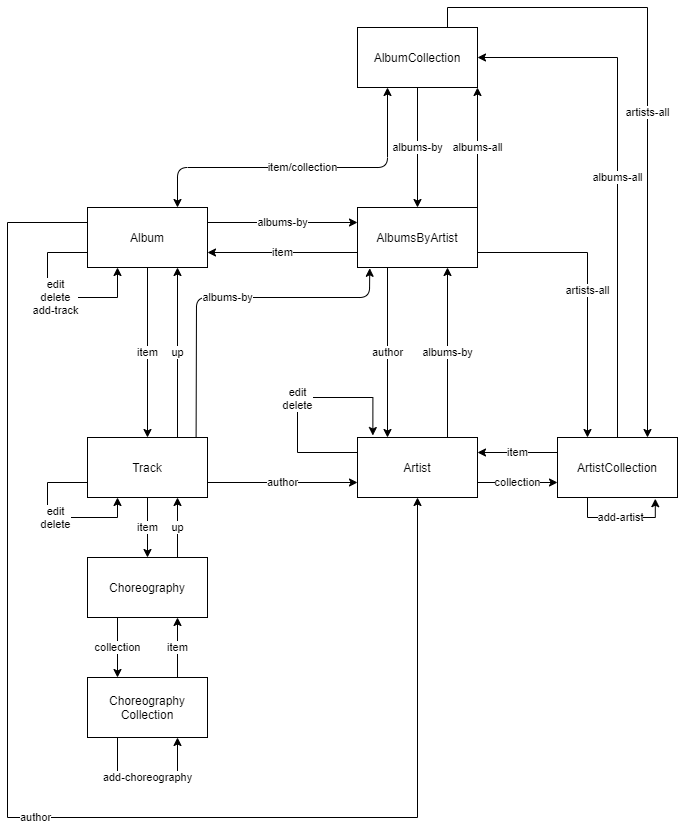

The diagram above was exported from draw.io. Its source (the exported page's mxGraphModel, read from the mxfile embedded in the PNG):
<mxGraphModel dx="1865" dy="491" grid="1" gridSize="10" guides="1" tooltips="1" connect="1" arrows="1" fold="1" page="1" pageScale="1" pageWidth="827" pageHeight="1169" math="0" shadow="0">
  <root>
    <mxCell id="0" />
    <mxCell id="1" parent="0" />
    <mxCell id="KH2uoLrac_KQdfr0bOjc-1" value="author" style="edgeStyle=orthogonalEdgeStyle;rounded=0;orthogonalLoop=1;jettySize=auto;html=1;exitX=1;exitY=0.75;exitDx=0;exitDy=0;entryX=0;entryY=0.75;entryDx=0;entryDy=0;" edge="1" parent="1" source="KH2uoLrac_KQdfr0bOjc-5" target="KH2uoLrac_KQdfr0bOjc-9">
      <mxGeometry relative="1" as="geometry" />
    </mxCell>
    <mxCell id="KH2uoLrac_KQdfr0bOjc-2" value="edit&lt;br&gt;delete" style="edgeStyle=orthogonalEdgeStyle;rounded=0;orthogonalLoop=1;jettySize=auto;html=1;exitX=0;exitY=0.75;exitDx=0;exitDy=0;entryX=0.25;entryY=1;entryDx=0;entryDy=0;" edge="1" parent="1" source="KH2uoLrac_KQdfr0bOjc-5" target="KH2uoLrac_KQdfr0bOjc-5">
      <mxGeometry relative="1" as="geometry">
        <mxPoint x="100" y="1320" as="targetPoint" />
        <Array as="points">
          <mxPoint x="20" y="1275" />
          <mxPoint x="20" y="1310" />
          <mxPoint x="90" y="1310" />
        </Array>
      </mxGeometry>
    </mxCell>
    <mxCell id="KH2uoLrac_KQdfr0bOjc-3" value="up" style="edgeStyle=orthogonalEdgeStyle;rounded=0;orthogonalLoop=1;jettySize=auto;html=1;exitX=0.75;exitY=0;exitDx=0;exitDy=0;entryX=0.75;entryY=1;entryDx=0;entryDy=0;" edge="1" parent="1" source="KH2uoLrac_KQdfr0bOjc-5" target="KH2uoLrac_KQdfr0bOjc-18">
      <mxGeometry relative="1" as="geometry" />
    </mxCell>
    <mxCell id="KH2uoLrac_KQdfr0bOjc-4" value="item" style="edgeStyle=orthogonalEdgeStyle;rounded=0;orthogonalLoop=1;jettySize=auto;html=1;exitX=0.5;exitY=1;exitDx=0;exitDy=0;entryX=0.5;entryY=0;entryDx=0;entryDy=0;" edge="1" parent="1" source="KH2uoLrac_KQdfr0bOjc-5" target="KH2uoLrac_KQdfr0bOjc-31">
      <mxGeometry relative="1" as="geometry" />
    </mxCell>
    <mxCell id="KH2uoLrac_KQdfr0bOjc-5" value="Track" style="rounded=0;whiteSpace=wrap;html=1;" vertex="1" parent="1">
      <mxGeometry x="60" y="1230" width="120" height="60" as="geometry" />
    </mxCell>
    <mxCell id="KH2uoLrac_KQdfr0bOjc-6" value="collection" style="edgeStyle=orthogonalEdgeStyle;rounded=0;orthogonalLoop=1;jettySize=auto;html=1;exitX=1;exitY=0.75;exitDx=0;exitDy=0;entryX=0;entryY=0.75;entryDx=0;entryDy=0;" edge="1" parent="1" source="KH2uoLrac_KQdfr0bOjc-9" target="KH2uoLrac_KQdfr0bOjc-13">
      <mxGeometry relative="1" as="geometry" />
    </mxCell>
    <mxCell id="KH2uoLrac_KQdfr0bOjc-7" value="albums-by" style="edgeStyle=orthogonalEdgeStyle;rounded=0;orthogonalLoop=1;jettySize=auto;html=1;exitX=0.75;exitY=0;exitDx=0;exitDy=0;entryX=0.75;entryY=1;entryDx=0;entryDy=0;" edge="1" parent="1" source="KH2uoLrac_KQdfr0bOjc-9" target="KH2uoLrac_KQdfr0bOjc-23">
      <mxGeometry relative="1" as="geometry" />
    </mxCell>
    <mxCell id="KH2uoLrac_KQdfr0bOjc-8" value="edit&lt;br&gt;delete" style="edgeStyle=orthogonalEdgeStyle;rounded=0;orthogonalLoop=1;jettySize=auto;html=1;exitX=0;exitY=0.25;exitDx=0;exitDy=0;entryX=0.128;entryY=-0.033;entryDx=0;entryDy=0;entryPerimeter=0;" edge="1" parent="1" source="KH2uoLrac_KQdfr0bOjc-9" target="KH2uoLrac_KQdfr0bOjc-9">
      <mxGeometry relative="1" as="geometry">
        <mxPoint x="300" y="1190" as="targetPoint" />
        <Array as="points">
          <mxPoint x="270" y="1245" />
          <mxPoint x="270" y="1190" />
          <mxPoint x="345" y="1190" />
        </Array>
      </mxGeometry>
    </mxCell>
    <mxCell id="KH2uoLrac_KQdfr0bOjc-9" value="Artist" style="rounded=0;whiteSpace=wrap;html=1;" vertex="1" parent="1">
      <mxGeometry x="330" y="1230" width="120" height="60" as="geometry" />
    </mxCell>
    <mxCell id="KH2uoLrac_KQdfr0bOjc-10" value="item" style="edgeStyle=orthogonalEdgeStyle;rounded=0;orthogonalLoop=1;jettySize=auto;html=1;exitX=0;exitY=0.25;exitDx=0;exitDy=0;entryX=1;entryY=0.25;entryDx=0;entryDy=0;" edge="1" parent="1" source="KH2uoLrac_KQdfr0bOjc-13" target="KH2uoLrac_KQdfr0bOjc-9">
      <mxGeometry relative="1" as="geometry" />
    </mxCell>
    <mxCell id="KH2uoLrac_KQdfr0bOjc-11" value="add-artist" style="edgeStyle=orthogonalEdgeStyle;rounded=0;orthogonalLoop=1;jettySize=auto;html=1;exitX=0.25;exitY=1;exitDx=0;exitDy=0;entryX=0.815;entryY=1.02;entryDx=0;entryDy=0;entryPerimeter=0;" edge="1" parent="1" source="KH2uoLrac_KQdfr0bOjc-13" target="KH2uoLrac_KQdfr0bOjc-13">
      <mxGeometry relative="1" as="geometry">
        <mxPoint x="630" y="1340" as="targetPoint" />
      </mxGeometry>
    </mxCell>
    <mxCell id="KH2uoLrac_KQdfr0bOjc-12" value="albums-all" style="edgeStyle=orthogonalEdgeStyle;rounded=0;orthogonalLoop=1;jettySize=auto;html=1;exitX=0.5;exitY=0;exitDx=0;exitDy=0;entryX=1;entryY=0.5;entryDx=0;entryDy=0;" edge="1" parent="1" source="KH2uoLrac_KQdfr0bOjc-13" target="KH2uoLrac_KQdfr0bOjc-26">
      <mxGeometry relative="1" as="geometry" />
    </mxCell>
    <mxCell id="KH2uoLrac_KQdfr0bOjc-13" value="ArtistCollection" style="rounded=0;whiteSpace=wrap;html=1;" vertex="1" parent="1">
      <mxGeometry x="530" y="1230" width="120" height="60" as="geometry" />
    </mxCell>
    <mxCell id="KH2uoLrac_KQdfr0bOjc-14" value="albums-by" style="edgeStyle=orthogonalEdgeStyle;rounded=0;orthogonalLoop=1;jettySize=auto;html=1;exitX=1;exitY=0.25;exitDx=0;exitDy=0;entryX=0;entryY=0.25;entryDx=0;entryDy=0;" edge="1" parent="1" source="KH2uoLrac_KQdfr0bOjc-18" target="KH2uoLrac_KQdfr0bOjc-23">
      <mxGeometry relative="1" as="geometry" />
    </mxCell>
    <mxCell id="KH2uoLrac_KQdfr0bOjc-15" value="item" style="edgeStyle=orthogonalEdgeStyle;rounded=0;orthogonalLoop=1;jettySize=auto;html=1;exitX=0.5;exitY=1;exitDx=0;exitDy=0;entryX=0.5;entryY=0;entryDx=0;entryDy=0;" edge="1" parent="1" source="KH2uoLrac_KQdfr0bOjc-18" target="KH2uoLrac_KQdfr0bOjc-5">
      <mxGeometry relative="1" as="geometry" />
    </mxCell>
    <mxCell id="KH2uoLrac_KQdfr0bOjc-16" value="edit&lt;br&gt;delete&lt;br&gt;add-track" style="edgeStyle=orthogonalEdgeStyle;rounded=0;orthogonalLoop=1;jettySize=auto;html=1;exitX=0;exitY=0.75;exitDx=0;exitDy=0;entryX=0.25;entryY=1;entryDx=0;entryDy=0;" edge="1" parent="1" source="KH2uoLrac_KQdfr0bOjc-18" target="KH2uoLrac_KQdfr0bOjc-18">
      <mxGeometry relative="1" as="geometry">
        <mxPoint x="10" y="1090" as="targetPoint" />
        <Array as="points">
          <mxPoint x="20" y="1045" />
          <mxPoint x="20" y="1090" />
          <mxPoint x="90" y="1090" />
        </Array>
      </mxGeometry>
    </mxCell>
    <mxCell id="KH2uoLrac_KQdfr0bOjc-17" value="author" style="edgeStyle=orthogonalEdgeStyle;rounded=0;orthogonalLoop=1;jettySize=auto;html=1;exitX=0;exitY=0.25;exitDx=0;exitDy=0;entryX=0.5;entryY=1;entryDx=0;entryDy=0;" edge="1" parent="1" source="KH2uoLrac_KQdfr0bOjc-18" target="KH2uoLrac_KQdfr0bOjc-9">
      <mxGeometry relative="1" as="geometry">
        <mxPoint x="400" y="1360" as="targetPoint" />
        <Array as="points">
          <mxPoint x="-20" y="1015" />
          <mxPoint x="-20" y="1610" />
          <mxPoint x="390" y="1610" />
        </Array>
      </mxGeometry>
    </mxCell>
    <mxCell id="KH2uoLrac_KQdfr0bOjc-18" value="Album" style="rounded=0;whiteSpace=wrap;html=1;" vertex="1" parent="1">
      <mxGeometry x="60" y="1000" width="120" height="60" as="geometry" />
    </mxCell>
    <mxCell id="KH2uoLrac_KQdfr0bOjc-19" value="author" style="edgeStyle=orthogonalEdgeStyle;rounded=0;orthogonalLoop=1;jettySize=auto;html=1;exitX=0.25;exitY=1;exitDx=0;exitDy=0;entryX=0.25;entryY=0;entryDx=0;entryDy=0;" edge="1" parent="1" source="KH2uoLrac_KQdfr0bOjc-23" target="KH2uoLrac_KQdfr0bOjc-9">
      <mxGeometry relative="1" as="geometry" />
    </mxCell>
    <mxCell id="KH2uoLrac_KQdfr0bOjc-20" value="item" style="edgeStyle=orthogonalEdgeStyle;rounded=0;orthogonalLoop=1;jettySize=auto;html=1;exitX=0;exitY=0.75;exitDx=0;exitDy=0;entryX=1;entryY=0.75;entryDx=0;entryDy=0;" edge="1" parent="1" source="KH2uoLrac_KQdfr0bOjc-23" target="KH2uoLrac_KQdfr0bOjc-18">
      <mxGeometry relative="1" as="geometry" />
    </mxCell>
    <mxCell id="KH2uoLrac_KQdfr0bOjc-21" value="artists-all" style="edgeStyle=orthogonalEdgeStyle;rounded=0;orthogonalLoop=1;jettySize=auto;html=1;exitX=1;exitY=0.75;exitDx=0;exitDy=0;entryX=0.25;entryY=0;entryDx=0;entryDy=0;" edge="1" parent="1" source="KH2uoLrac_KQdfr0bOjc-23" target="KH2uoLrac_KQdfr0bOjc-13">
      <mxGeometry relative="1" as="geometry" />
    </mxCell>
    <mxCell id="KH2uoLrac_KQdfr0bOjc-22" value="albums-all" style="edgeStyle=orthogonalEdgeStyle;rounded=0;orthogonalLoop=1;jettySize=auto;html=1;exitX=1;exitY=0;exitDx=0;exitDy=0;entryX=1;entryY=1;entryDx=0;entryDy=0;" edge="1" parent="1" source="KH2uoLrac_KQdfr0bOjc-23" target="KH2uoLrac_KQdfr0bOjc-26">
      <mxGeometry relative="1" as="geometry" />
    </mxCell>
    <mxCell id="KH2uoLrac_KQdfr0bOjc-23" value="AlbumsByArtist" style="rounded=0;whiteSpace=wrap;html=1;" vertex="1" parent="1">
      <mxGeometry x="330" y="1000" width="120" height="60" as="geometry" />
    </mxCell>
    <mxCell id="KH2uoLrac_KQdfr0bOjc-24" value="albums-by" style="edgeStyle=orthogonalEdgeStyle;rounded=0;orthogonalLoop=1;jettySize=auto;html=1;exitX=0.5;exitY=1;exitDx=0;exitDy=0;entryX=0.5;entryY=0;entryDx=0;entryDy=0;" edge="1" parent="1" source="KH2uoLrac_KQdfr0bOjc-26" target="KH2uoLrac_KQdfr0bOjc-23">
      <mxGeometry relative="1" as="geometry" />
    </mxCell>
    <mxCell id="KH2uoLrac_KQdfr0bOjc-25" value="artists-all" style="edgeStyle=orthogonalEdgeStyle;rounded=0;orthogonalLoop=1;jettySize=auto;html=1;exitX=0.75;exitY=0;exitDx=0;exitDy=0;entryX=0.75;entryY=0;entryDx=0;entryDy=0;" edge="1" parent="1" source="KH2uoLrac_KQdfr0bOjc-26" target="KH2uoLrac_KQdfr0bOjc-13">
      <mxGeometry relative="1" as="geometry" />
    </mxCell>
    <mxCell id="KH2uoLrac_KQdfr0bOjc-26" value="AlbumCollection" style="rounded=0;whiteSpace=wrap;html=1;" vertex="1" parent="1">
      <mxGeometry x="330" y="820" width="120" height="60" as="geometry" />
    </mxCell>
    <mxCell id="KH2uoLrac_KQdfr0bOjc-27" value="item/collection" style="endArrow=classic;startArrow=classic;html=1;entryX=0.25;entryY=1;entryDx=0;entryDy=0;exitX=0.75;exitY=0;exitDx=0;exitDy=0;" edge="1" parent="1" source="KH2uoLrac_KQdfr0bOjc-18" target="KH2uoLrac_KQdfr0bOjc-26">
      <mxGeometry width="50" height="50" relative="1" as="geometry">
        <mxPoint x="210" y="960" as="sourcePoint" />
        <mxPoint x="260" y="910" as="targetPoint" />
        <Array as="points">
          <mxPoint x="150" y="960" />
          <mxPoint x="360" y="960" />
        </Array>
      </mxGeometry>
    </mxCell>
    <mxCell id="KH2uoLrac_KQdfr0bOjc-28" value="albums-by" style="endArrow=classic;html=1;entryX=0.102;entryY=1.013;entryDx=0;entryDy=0;entryPerimeter=0;exitX=0.905;exitY=-0.007;exitDx=0;exitDy=0;exitPerimeter=0;" edge="1" parent="1" source="KH2uoLrac_KQdfr0bOjc-5" target="KH2uoLrac_KQdfr0bOjc-23">
      <mxGeometry width="50" height="50" relative="1" as="geometry">
        <mxPoint x="240" y="1210" as="sourcePoint" />
        <mxPoint x="290" y="1160" as="targetPoint" />
        <Array as="points">
          <mxPoint x="169" y="1090" />
          <mxPoint x="342" y="1090" />
        </Array>
      </mxGeometry>
    </mxCell>
    <mxCell id="KH2uoLrac_KQdfr0bOjc-29" value="collection" style="edgeStyle=orthogonalEdgeStyle;rounded=0;orthogonalLoop=1;jettySize=auto;html=1;exitX=0.25;exitY=1;exitDx=0;exitDy=0;entryX=0.25;entryY=0;entryDx=0;entryDy=0;" edge="1" parent="1" source="KH2uoLrac_KQdfr0bOjc-31" target="KH2uoLrac_KQdfr0bOjc-33">
      <mxGeometry relative="1" as="geometry" />
    </mxCell>
    <mxCell id="KH2uoLrac_KQdfr0bOjc-30" value="up" style="edgeStyle=orthogonalEdgeStyle;rounded=0;orthogonalLoop=1;jettySize=auto;html=1;exitX=0.75;exitY=0;exitDx=0;exitDy=0;entryX=0.75;entryY=1;entryDx=0;entryDy=0;" edge="1" parent="1" source="KH2uoLrac_KQdfr0bOjc-31" target="KH2uoLrac_KQdfr0bOjc-5">
      <mxGeometry relative="1" as="geometry" />
    </mxCell>
    <mxCell id="KH2uoLrac_KQdfr0bOjc-31" value="Choreography" style="rounded=0;whiteSpace=wrap;html=1;" vertex="1" parent="1">
      <mxGeometry x="60" y="1350" width="120" height="60" as="geometry" />
    </mxCell>
    <mxCell id="KH2uoLrac_KQdfr0bOjc-32" value="item" style="edgeStyle=orthogonalEdgeStyle;rounded=0;orthogonalLoop=1;jettySize=auto;html=1;exitX=0.75;exitY=0;exitDx=0;exitDy=0;entryX=0.75;entryY=1;entryDx=0;entryDy=0;" edge="1" parent="1" source="KH2uoLrac_KQdfr0bOjc-33" target="KH2uoLrac_KQdfr0bOjc-31">
      <mxGeometry relative="1" as="geometry" />
    </mxCell>
    <mxCell id="KH2uoLrac_KQdfr0bOjc-33" value="Choreography&lt;br&gt;Collection" style="rounded=0;whiteSpace=wrap;html=1;" vertex="1" parent="1">
      <mxGeometry x="60" y="1470" width="120" height="60" as="geometry" />
    </mxCell>
    <mxCell id="KH2uoLrac_KQdfr0bOjc-34" value="add-choreography" style="edgeStyle=orthogonalEdgeStyle;rounded=0;orthogonalLoop=1;jettySize=auto;html=1;exitX=0.25;exitY=1;exitDx=0;exitDy=0;entryX=0.75;entryY=1;entryDx=0;entryDy=0;" edge="1" parent="1" source="KH2uoLrac_KQdfr0bOjc-33" target="KH2uoLrac_KQdfr0bOjc-33">
      <mxGeometry relative="1" as="geometry">
        <Array as="points">
          <mxPoint x="90" y="1570" />
          <mxPoint x="150" y="1570" />
        </Array>
        <mxPoint as="offset" />
      </mxGeometry>
    </mxCell>
  </root>
</mxGraphModel>